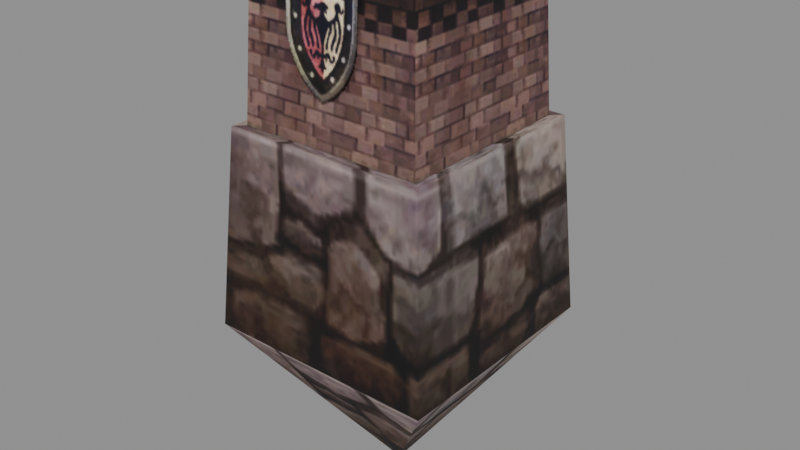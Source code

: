 # Source: scaffold01_b.blend  (saved by Blender 5.2.45; exported with 4.5.12 LTS)
import bpy
from mathutils import Matrix  # noqa: F401  (used for matrix-valued properties, if any)

bpy.ops.wm.read_factory_settings(use_empty=True)
scene = bpy.context.scene
scene.name = 'Scene'

# ---- collections
col_scaffold01_b = bpy.data.collections.new('scaffold01_b'); scene.collection.children.link(col_scaffold01_b)

# ---- images (referenced by path relative to the original .blend; pixels are not part of the script)
import os
ASSET_DIR = os.environ.get("B2B_ASSET_DIR", "")  # directory of the original .blend (textures are referenced by path, not embedded)
HERE = os.path.dirname(os.path.abspath(__file__))  # packed textures are extracted next to this script under _unpacked/

def load_image(name, relpath, width, height, colorspace="sRGB"):
    """Load a texture the original file referenced (path relative to the .blend, or extracted next to this script)."""
    p = next((c for c in (os.path.join(HERE, relpath), os.path.join(ASSET_DIR, relpath)) if relpath and os.path.exists(c)), "")
    if p:
        img = bpy.data.images.load(p, check_existing=True)
        img.name = name
    else:  # same state as the original file: an image datablock whose file is absent (Cycles renders it pink)
        img = bpy.data.images.new(name, width, height)
        img.source = "FILE"
        img.filepath = "//" + (relpath or name)
    img.colorspace_settings.name = colorspace
    return img
img_scaffold01_b_scaffold_b_01_dds = load_image('scaffold01_b_scaffold_b_01.dds', '_unpacked/texture_0.5a268773.png', 256, 256, 'sRGB')

# ---- materials (node trees are filled in below, after node groups)
mat_scaffold01_b_mat_0 = bpy.data.materials.new('scaffold01_b_mat_0')

# ---- material node trees
mat_scaffold01_b_mat_0.use_nodes = True; mat_scaffold01_b_mat_0.node_tree.nodes.clear()
_N = mat_scaffold01_b_mat_0.node_tree.nodes; _L = mat_scaffold01_b_mat_0.node_tree.links
n0 = _N.new('ShaderNodeBsdfPrincipled'); n0.name = 'Principled BSDF'; n0.location = (-200, 100)
n0.inputs[2].default_value = 0.8
n0.inputs[10].default_value = 0.005
n1 = _N.new('ShaderNodeOutputMaterial'); n1.name = 'Material Output'; n1.location = (200, 100)
n2 = _N.new('ShaderNodeTexImage'); n2.name = 'Image Texture'; n2.location = (0, 0)
n2.image = img_scaffold01_b_scaffold_b_01_dds
_L.new(n0.outputs[0], n1.inputs[0])
_L.new(n2.outputs[0], n0.inputs[0])
_L.new(n2.outputs[1], n0.inputs[4])
n1.is_active_output = True

# ---- meshes
me_scaffold01_b_mesh_0 = bpy.data.meshes.new('scaffold01_b_mesh_0')
me_scaffold01_b_mesh_0.from_pydata([(0.0, 0.004884, -3.786), (1.8, 1.805, -1.189), (1.8, -1.795, -1.189), (0.0, 0.004884, -3.786), (-1.8, -1.795, -1.189), (-1.8, 1.805, -1.189), (1.8, -1.795, -1.189), (1.8, 1.805, -1.189), (1.587, -1.582, 1.881), (-1.8, 1.805, -1.189), (-1.8, -1.795, -1.189), (-1.587, 1.592, 1.881), (-1.587, -1.582, 1.881), (1.587, 1.592, 1.881), (-1.313, 1.319, 4.383), (-1.438, 1.439, 1.881), (-1.438, -1.436, 1.881), (1.313, -1.308, 4.383), (1.438, -1.436, 1.881), (1.438, 1.439, 1.881), (-1.313, -1.308, 4.383), (1.313, 1.319, 4.383), (-1.8, 1.805, -1.189), (-1.587, 1.592, 1.881), (1.587, 1.592, 1.881), (1.8, -1.795, -1.189), (1.587, -1.582, 1.881), (-1.587, -1.582, 1.881), (-1.313, -1.308, 4.383), (-1.438, -1.436, 1.881), (1.438, -1.436, 1.881), (1.313, 1.319, 4.383), (1.438, 1.439, 1.881), (-1.438, 1.439, 1.881), (0.545, -1.479, 2.548), (0.545, -1.39, 4.108), (-0.6239, -1.39, 4.108), (0.545, 1.399, 4.108), (0.545, 1.479, 2.548), (-0.6239, 1.479, 2.548), (-0.6239, 1.399, 4.108), (-1.313, 1.319, 4.383), (1.438, 1.439, 1.881), (1.587, 1.592, 1.881), (-1.587, 1.592, 1.881), (-1.438, 1.439, 1.881), (-1.587, -1.582, 1.881), (-1.438, -1.436, 1.881), (1.313, -1.308, 4.383), (1.313, 1.319, 4.383), (-1.313, -1.308, 4.383), (-1.438, -1.436, 1.881), (-1.587, -1.582, 1.881), (1.587, -1.582, 1.881), (-1.313, 1.319, 4.383), (-1.8, -1.795, -1.189), (1.8, 1.805, -1.189), (1.313, -1.308, 4.383), (-1.8, 1.805, -1.189), (1.8, 1.805, -1.189), (0.0, 0.004884, -3.786), (1.8, -1.795, -1.189), (-1.8, -1.795, -1.189), (0.0, 0.004884, -3.786), (1.438, -1.436, 1.881), (1.587, 1.592, 1.881), (1.438, 1.439, 1.881), (-0.6239, -1.479, 2.548)], [], [(0, 1, 2), (3, 4, 5), (6, 7, 8), (9, 10, 11), (10, 12, 11), (7, 13, 8), (14, 15, 16), (17, 18, 19), (20, 14, 16), (21, 17, 19), (22, 23, 24), (25, 26, 27), (28, 29, 30), (31, 32, 33), (34, 35, 36), (37, 38, 39), (40, 37, 39), (41, 31, 33), (42, 43, 44), (45, 42, 44), (45, 44, 46), (47, 45, 46), (48, 49, 50), (51, 52, 53), (49, 54, 50), (55, 25, 27), (56, 22, 24), (57, 28, 30), (58, 59, 60), (61, 62, 63), (64, 51, 53), (64, 53, 65), (66, 64, 65), (67, 34, 36)])
me_scaffold01_b_mesh_0.polygons.foreach_set('use_smooth', [True] * 34)
_uv = me_scaffold01_b_mesh_0.uv_layers.new(name='UVMap')
_uv.uv.foreach_set('vector', [0.125, 0.3066, 0.008789, 0.5039, 0.2397, 0.5039, 0.125, 0.3066, 0.008789, 0.5039, 0.2397, 0.5039, 0.2397, 0.3125, 0.008789, 0.3125, 0.2397, 0.5039, 0.2397, 0.3125, 0.008789, 0.3125, 0.2397, 0.5039, 0.008789, 0.3125, 0.008789, 0.5039, 0.2397, 0.5039, 0.008789, 0.3125, 0.008789, 0.5039, 0.2397, 0.5039, 0.3027, 0.3022, 0.6296, 0.3014, 0.6289, 0.005208, 0.3027, 0.3022, 0.6296, 0.3014, 0.6289, 0.005208, 0.3021, 0.004557, 0.3027, 0.3022, 0.6289, 0.005208, 0.3021, 0.004557, 0.3027, 0.3022, 0.6289, 0.005208, 0.2397, 0.3125, 0.2397, 0.5039, 0.478, 0.5005, 0.2397, 0.3125, 0.2397, 0.5039, 0.478, 0.5005, 0.3027, 0.3022, 0.6296, 0.3014, 0.6289, 0.005208, 0.3027, 0.3022, 0.6296, 0.3014, 0.6289, 0.005208, 0.7012, 0.007813, 0.9951, 0.006836, 0.998, 0.2363, 0.9951, 0.006836, 0.7012, 0.007813, 0.7021, 0.2354, 0.998, 0.2363, 0.9951, 0.006836, 0.7021, 0.2354, 0.3021, 0.004557, 0.3027, 0.3022, 0.6289, 0.005208, 0.4779, 0.5423, 0.478, 0.5005, 0.2397, 0.5039, 0.2402, 0.5462, 0.4779, 0.5423, 0.2397, 0.5039, 0.2402, 0.5462, 0.2397, 0.5039, 0.008789, 0.5039, 0.009277, 0.5425, 0.2402, 0.5462, 0.008789, 0.5039, 0.3021, 0.004557, 0.3027, 0.3022, 0.005371, 0.00293, 0.4779, 0.5423, 0.478, 0.5005, 0.2397, 0.5039, 0.3027, 0.3022, 0.005859, 0.3027, 0.005371, 0.00293, 0.478, 0.3091, 0.2397, 0.3125, 0.478, 0.5005, 0.478, 0.3091, 0.2397, 0.3125, 0.478, 0.5005, 0.3021, 0.004557, 0.3027, 0.3022, 0.6289, 0.005208, 0.2397, 0.5039, 0.478, 0.5005, 0.3691, 0.3135, 0.2397, 0.5039, 0.478, 0.5005, 0.3691, 0.3135, 0.2402, 0.5462, 0.4779, 0.5423, 0.2397, 0.5039, 0.2402, 0.5462, 0.2397, 0.5039, 0.008789, 0.5039, 0.009277, 0.5425, 0.2402, 0.5462, 0.008789, 0.5039, 0.7021, 0.2354, 0.7012, 0.007813, 0.998, 0.2363])
me_scaffold01_b_mesh_0.materials.append(mat_scaffold01_b_mat_0)
me_scaffold01_b_mesh_0.update()
me_scaffold01_b_mesh_0.normals_split_custom_set([tuple(v) for v in zip(*[iter([0.8219, 0.0, -0.5696, 0.9642, 1.554e-06, -0.2653, 0.9642, 4.947e-06, -0.2653, -0.8219, 0.0, -0.5696, -0.9642, -1.554e-06, -0.2653, -0.9642, -4.917e-06, -0.2653, 0.9642, -1.308e-05, -0.2652, 0.9642, 2.775e-05, -0.2652, 0.9976, 0.0, 0.06915, -0.9642, 1.308e-05, -0.2652, -0.9642, -2.775e-05, -0.2652, -0.9976, 0.0, 0.06915, -0.9642, -2.775e-05, -0.2652, -0.9976, 0.0, 0.06915, -0.9976, 0.0, 0.06915, 0.9642, 2.775e-05, -0.2652, 0.9976, 0.0, 0.06915, 0.9976, 0.0, 0.06915, -0.9988, 0.0, 0.04966, -0.9988, 0.0, 0.04966, -0.9988, 0.0, 0.04966, 0.9988, 0.0, 0.04966, 0.9988, 0.0, 0.04966, 0.9988, 0.0, 0.04966, -0.9988, 0.0, 0.04966, -0.9988, 0.0, 0.04966, -0.9988, 0.0, 0.04966, 0.9988, 0.0, 0.04966, 0.9988, 0.0, 0.04966, 0.9988, 0.0, 0.04966, -2.776e-05, 0.9642, -0.2652, 0.0, 0.9976, 0.06915, 0.0, 0.9976, 0.06915, 2.776e-05, -0.9642, -0.2652, 0.0, -0.9976, 0.06915, 0.0, -0.9976, 0.06915, 0.0, -0.9987, 0.05128, 0.0, -0.9987, 0.05128, 0.0, -0.9987, 0.05128, 0.0, 0.9988, 0.04804, 0.0, 0.9988, 0.04804, 0.0, 0.9988, 0.04804, 0.0, -0.9984, 0.05702, 0.0, -0.9984, 0.05702, 0.0, -0.9984, 0.05702, -4.823e-07, 0.9987, 0.05162, 0.0, 0.9987, 0.05162, -3.337e-07, 0.9987, 0.05162, -8.16e-07, 0.9987, 0.05162, -4.823e-07, 0.9987, 0.05162, -3.337e-07, 0.9987, 0.05162, 0.0, 0.9988, 0.04804, 0.0, 0.9988, 0.04804, 0.0, 0.9988, 0.04804, 0.0, 0.0, 1.0, 0.0, 0.0, 1.0, -9.915e-07, 0.0, 1.0, -9.891e-07, 0.0, 1.0, 0.0, 0.0, 1.0, -9.915e-07, 0.0, 1.0, -9.891e-07, 0.0, 1.0, -9.915e-07, 0.0, 1.0, -1.247e-07, 0.0, 1.0, 0.0, 0.0, 1.0, -9.891e-07, 0.0, 1.0, -1.247e-07, 0.0, 1.0, 0.0, 0.0, 1.0, 0.0, 0.0, 1.0, 0.0, 0.0, 1.0, 0.0, 0.0, 1.0, 0.0, 0.0, 1.0, 1.02e-06, 0.0, 1.0, 0.0, 0.0, 1.0, 0.0, 0.0, 1.0, 0.0, 0.0, 1.0, -1.308e-05, -0.9642, -0.2652, 2.776e-05, -0.9642, -0.2652, 0.0, -0.9976, 0.06915, 1.308e-05, 0.9642, -0.2652, -2.776e-05, 0.9642, -0.2652, 0.0, 0.9976, 0.06915, 0.0, -0.9987, 0.05128, 0.0, -0.9987, 0.05128, 0.0, -0.9987, 0.05128, -1.554e-06, 0.9642, -0.2653, -4.932e-06, 0.9642, -0.2653, 0.0, 0.8219, -0.5696, 1.554e-06, -0.9642, -0.2653, 4.902e-06, -0.9642, -0.2653, 0.0, -0.8219, -0.5696, 9.797e-07, 0.0, 1.0, 0.0, 0.0, 1.0, 1.02e-06, 0.0, 1.0, 9.797e-07, 0.0, 1.0, 1.02e-06, 0.0, 1.0, 1.28e-07, 0.0, 1.0, 0.0, 0.0, 1.0, 9.797e-07, 0.0, 1.0, 1.28e-07, 0.0, 1.0, 0.0, -0.9984, 0.05702, 0.0, -0.9984, 0.05702, 0.0, -0.9984, 0.05702])] * 3)])
arm_scaffold01_b_skeleton = bpy.data.armatures.new('scaffold01_b_skeleton')  # bones are not reproduced

# ---- objects
ob_scaffold01_b_rig = bpy.data.objects.new('scaffold01_b_rig', arm_scaffold01_b_skeleton)
ob_scaffold01_b_mesh_0 = bpy.data.objects.new('scaffold01_b_mesh_0', me_scaffold01_b_mesh_0)

# ---- transforms, parenting, visibility, modifiers, constraints
ob_scaffold01_b_rig.location = (0.0, 0.0, 0.0)
ob_scaffold01_b_rig.show_in_front = True
ob_scaffold01_b_mesh_0.parent = ob_scaffold01_b_rig
ob_scaffold01_b_mesh_0.location = (0.0, 0.0, 0.0)
_vg = ob_scaffold01_b_mesh_0.vertex_groups.new(name='scaffold_b1_1')
_vg.add([0, 1, 2, 3, 4, 5, 6, 7, 8, 9, 10, 11, 12, 13, 14, 15, 16, 17, 18, 19, 20, 21, 22, 23, 24, 25, 26, 27, 28, 29, 30, 31, 32, 33, 34, 35, 36, 37, 38, 39, 40, 41, 42, 43, 44, 45, 46, 47, 48, 49, 50, 51, 52, 53, 54, 55, 56, 57, 58, 59, 60, 61, 62, 63, 64, 65, 66, 67], 1.0, 'REPLACE')
_m = ob_scaffold01_b_mesh_0.modifiers.new('FEZ skin', 'ARMATURE')
_m.object = ob_scaffold01_b_rig

# ---- collection membership
scene.collection.objects.link(ob_scaffold01_b_rig)
col_scaffold01_b.objects.link(ob_scaffold01_b_mesh_0)

# ---- scene / render settings (as saved in the file)
scene.frame_start = 1; scene.frame_end = 250; scene.frame_set(1)
scene.render.engine = 'BLENDER_EEVEE_NEXT'
scene.render.bake_bias = 0.0
scene.render.bake_samples = 0
scene.render.compositor_device = 'GPU'
scene.eevee.use_volume_custom_range = False
scene.eevee.fast_gi_thickness_near = 0.1
scene.eevee.fast_gi_thickness_far = 0.0
scene.eevee.ray_tracing_options.screen_trace_thickness = 0.1
bpy.context.view_layer.update()

# ---- added for rendering (the .blend has no active camera and no usable light): camera, sun + grey world if the file has none
cam_auto = bpy.data.cameras.new('AutoCamera')
cam_auto.lens = 50.0
cam_auto.sensor_width = 36.0
cam_auto.clip_end = 1000.0
ob_auto_camera = bpy.data.objects.new('AutoCamera', cam_auto)
scene.collection.objects.link(ob_auto_camera)
ob_auto_camera.location = (8.90619, -10.6825, 7.42369)
ob_auto_camera.rotation_euler = (1.09748, -7.21219e-08, 0.694738)
scene.camera = ob_auto_camera
light_auto_sun = bpy.data.lights.new('AutoSun', 'SUN')
light_auto_sun.energy = 3.0
light_auto_sun.angle = 0.0523599
ob_auto_sun = bpy.data.objects.new('AutoSun', light_auto_sun)
scene.collection.objects.link(ob_auto_sun)
ob_auto_sun.rotation_euler = (0.872665, 0.174533, 0.523599)
if scene.world is None:
    world_auto = bpy.data.worlds.new('AutoWorld')
    world_auto.color = (0.3, 0.3, 0.3)
    scene.world = world_auto
bpy.context.view_layer.update()
